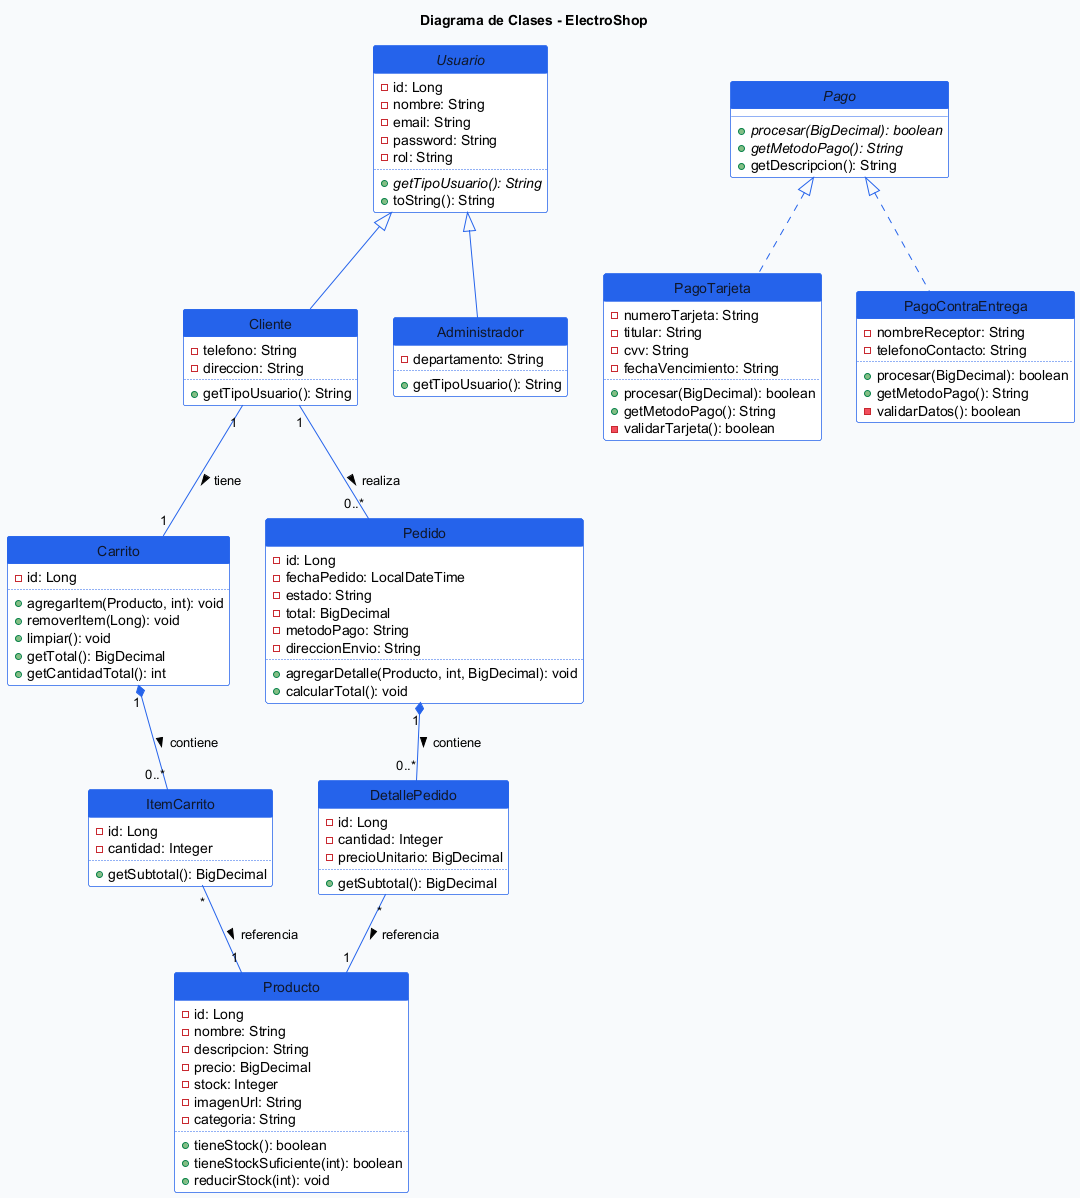

The diagram above was rendered by PlantUML. Its source (embedded in the PNG):
@startuml
skinparam style strictuml
skinparam backgroundColor #F8FAFC
skinparam classBackgroundColor #FFFFFF
skinparam classBorderColor #2563EB
skinparam classFontColor #0F172A
skinparam classHeaderBackgroundColor #2563EB
skinparam classHeaderFontColor #FFFFFF
skinparam arrowColor #2563EB
skinparam shadowing false

title "Diagrama de Clases - ElectroShop"

abstract class Usuario {
  - id: Long
  - nombre: String
  - email: String
  - password: String
  - rol: String
  ..
  + {abstract} getTipoUsuario(): String
  + toString(): String
}

class Cliente {
  - telefono: String
  - direccion: String
  ..
  + getTipoUsuario(): String
}

class Administrador {
  - departamento: String
  ..
  + getTipoUsuario(): String
}

class Producto {
  - id: Long
  - nombre: String
  - descripcion: String
  - precio: BigDecimal
  - stock: Integer
  - imagenUrl: String
  - categoria: String
  ..
  + tieneStock(): boolean
  + tieneStockSuficiente(int): boolean
  + reducirStock(int): void
}

class Carrito {
  - id: Long
  ..
  + agregarItem(Producto, int): void
  + removerItem(Long): void
  + limpiar(): void
  + getTotal(): BigDecimal
  + getCantidadTotal(): int
}

class ItemCarrito {
  - id: Long
  - cantidad: Integer
  ..
  + getSubtotal(): BigDecimal
}

class Pedido {
  - id: Long
  - fechaPedido: LocalDateTime
  - estado: String
  - total: BigDecimal
  - metodoPago: String
  - direccionEnvio: String
  ..
  + agregarDetalle(Producto, int, BigDecimal): void
  + calcularTotal(): void
}

class DetallePedido {
  - id: Long
  - cantidad: Integer
  - precioUnitario: BigDecimal
  ..
  + getSubtotal(): BigDecimal
}

interface Pago {
  + {abstract} procesar(BigDecimal): boolean
  + {abstract} getMetodoPago(): String
  + getDescripcion(): String
}

class PagoTarjeta {
  - numeroTarjeta: String
  - titular: String
  - cvv: String
  - fechaVencimiento: String
  ..
  + procesar(BigDecimal): boolean
  + getMetodoPago(): String
  - validarTarjeta(): boolean
}

class PagoContraEntrega {
  - nombreReceptor: String
  - telefonoContacto: String
  ..
  + procesar(BigDecimal): boolean
  + getMetodoPago(): String
  - validarDatos(): boolean
}

' Herencia: Usuario
Usuario <|-- Cliente
Usuario <|-- Administrador

' Relaciones Carrito
Cliente "1" -- "1" Carrito : tiene >
Carrito "1" *-- "0..*" ItemCarrito : contiene >
ItemCarrito "*" -- "1" Producto : referencia >

' Relaciones Pedido
Cliente "1" -- "0..*" Pedido : realiza >
Pedido "1" *-- "0..*" DetallePedido : contiene >
DetallePedido "*" -- "1" Producto : referencia >

' Implementacion: Pago
Pago <|.. PagoTarjeta
Pago <|.. PagoContraEntrega

@enduml